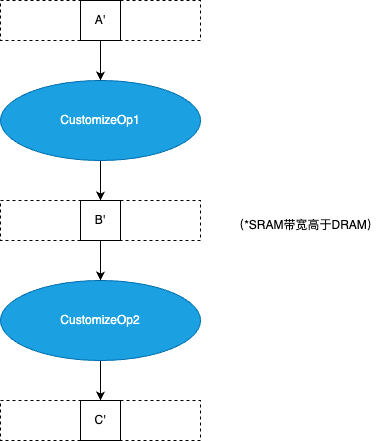

The diagram above was exported from draw.io. Its source (the exported page's mxGraphModel, read from the mxfile embedded in the PNG):
<mxGraphModel dx="997" dy="872" grid="1" gridSize="10" guides="1" tooltips="1" connect="1" arrows="1" fold="1" page="1" pageScale="1" pageWidth="827" pageHeight="1169" math="0" shadow="0">
  <root>
    <mxCell id="0" />
    <mxCell id="1" parent="0" />
    <mxCell id="22" value="" style="edgeStyle=none;html=1;entryX=0.5;entryY=0;entryDx=0;entryDy=0;" parent="1" source="4" target="28" edge="1">
      <mxGeometry relative="1" as="geometry" />
    </mxCell>
    <mxCell id="4" value="CustomizeOp1" style="ellipse;whiteSpace=wrap;html=1;fillColor=#1ba1e2;fontColor=#ffffff;strokeColor=#006EAF;" parent="1" vertex="1">
      <mxGeometry x="280" y="240" width="200" height="80" as="geometry" />
    </mxCell>
    <mxCell id="5" value="" style="endArrow=classic;html=1;exitX=0.5;exitY=1;exitDx=0;exitDy=0;entryX=0.5;entryY=0;entryDx=0;entryDy=0;" parent="1" source="26" target="4" edge="1">
      <mxGeometry width="50" height="50" relative="1" as="geometry">
        <mxPoint x="260" y="200" as="sourcePoint" />
        <mxPoint x="730" y="430" as="targetPoint" />
      </mxGeometry>
    </mxCell>
    <mxCell id="12" value="" style="edgeStyle=none;html=1;" parent="1" source="9" target="11" edge="1">
      <mxGeometry relative="1" as="geometry" />
    </mxCell>
    <mxCell id="9" value="CustomizeOp2" style="ellipse;whiteSpace=wrap;html=1;fillColor=#1ba1e2;fontColor=#ffffff;strokeColor=#006EAF;" parent="1" vertex="1">
      <mxGeometry x="280" y="440" width="200" height="80" as="geometry" />
    </mxCell>
    <mxCell id="11" value="" style="rounded=0;whiteSpace=wrap;html=1;dashed=1;" parent="1" vertex="1">
      <mxGeometry x="280" y="560" width="200" height="40" as="geometry" />
    </mxCell>
    <mxCell id="24" value="C'" style="rounded=0;whiteSpace=wrap;html=1;" parent="1" vertex="1">
      <mxGeometry x="360" y="560" width="40" height="40" as="geometry" />
    </mxCell>
    <mxCell id="25" value="" style="rounded=0;whiteSpace=wrap;html=1;dashed=1;" vertex="1" parent="1">
      <mxGeometry x="280" y="160" width="200" height="40" as="geometry" />
    </mxCell>
    <mxCell id="26" value="A'" style="rounded=0;whiteSpace=wrap;html=1;" vertex="1" parent="1">
      <mxGeometry x="360" y="160" width="40" height="40" as="geometry" />
    </mxCell>
    <mxCell id="27" value="" style="rounded=0;whiteSpace=wrap;html=1;dashed=1;" vertex="1" parent="1">
      <mxGeometry x="280" y="360" width="200" height="40" as="geometry" />
    </mxCell>
    <mxCell id="29" value="" style="edgeStyle=none;html=1;" edge="1" parent="1" source="28" target="9">
      <mxGeometry relative="1" as="geometry" />
    </mxCell>
    <mxCell id="28" value="B'" style="rounded=0;whiteSpace=wrap;html=1;" vertex="1" parent="1">
      <mxGeometry x="360" y="360" width="40" height="40" as="geometry" />
    </mxCell>
    <mxCell id="30" value="（*SRAM带宽高于DRAM）" style="text;html=1;align=center;verticalAlign=middle;resizable=0;points=[];autosize=1;strokeColor=none;fillColor=none;" vertex="1" parent="1">
      <mxGeometry x="500" y="370" width="170" height="30" as="geometry" />
    </mxCell>
  </root>
</mxGraphModel>